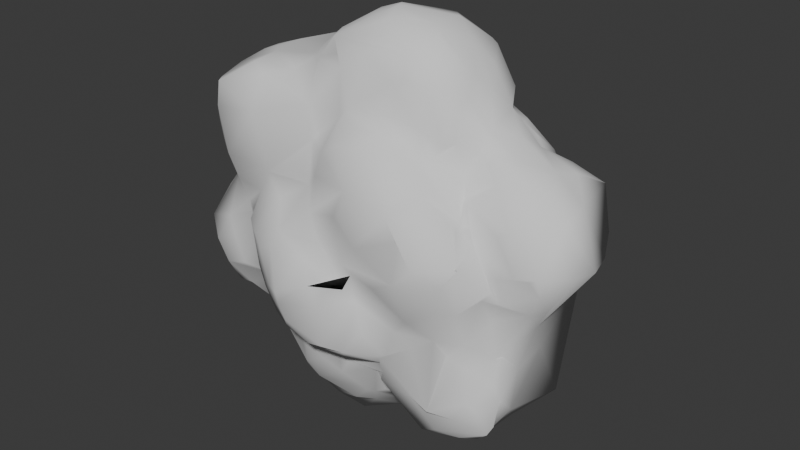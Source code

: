# Source: Geo.blend  (saved by Blender 5.1.30; exported with 4.5.12 LTS)
import bpy
from mathutils import Matrix  # noqa: F401  (used for matrix-valued properties, if any)

bpy.ops.wm.read_factory_settings(use_empty=True)
scene = bpy.context.scene
scene.name = 'Scene'

# ---- world
world_world = bpy.data.worlds.new('World'); scene.world = world_world
world_world.use_nodes = True; world_world.node_tree.nodes.clear()
_N = world_world.node_tree.nodes; _L = world_world.node_tree.links
n0 = _N.new('ShaderNodeOutputWorld'); n0.name = 'World Output'; n0.location = (200, 100)
n1 = _N.new('ShaderNodeBackground'); n1.name = 'Background'; n1.location = (-200, 100)
n1.inputs[0].default_value = (0.05088, 0.05088, 0.05088, 1.0)
_L.new(n1.outputs[0], n0.inputs[0])
n0.is_active_output = True
world_world.color = (0.05088, 0.05088, 0.05088)
world_world.sun_shadow_jitter_overblur = 0.0

# ---- meshes
me_icosphere_002 = bpy.data.meshes.new('Icosphere.002')
me_icosphere_002.from_pydata([(-1.588, -1.232, -0.6654), (-1.454, -1.252, -0.3086), (-1.304, -1.292, -0.5663), (-1.232, -1.176, -0.006416), (-1.197, -0.4857, -1.287), (-1.158, -0.09449, -1.507), (-1.198, -0.1897, -1.367), (-1.746, -0.9366, -0.6205), (-1.944, -0.9687, -0.3143), (-1.739, -0.428, -0.8138), (-2.017, -0.5752, -0.2581), (-1.479, -0.9558, -0.926), (-1.518, -1.097, -0.868), (-1.639, -0.7634, -0.8949), (-1.294, -1.183, -0.8117), (-1.232, -0.7535, -1.071), (-1.743, -1.201, -0.4675), (-1.588, -1.122, -0.1831), (-1.233, -1.175, -0.005424), (-1.521, -0.4834, -0.9481), (-1.362, -0.1969, -1.079), (-0.3061, -1.259, -1.258), (-0.6104, -1.848, -0.414), (-0.9352, -1.187, -0.5956), (-0.6717, -1.639, -0.7668), (-0.619, -1.228, -1.004), (-0.7598, -1.344, -0.7792), (-0.9042, -1.584, -0.3776), (-0.9677, -1.24, -0.4895), (-1.133, -1.219, -0.2225), (-0.7923, -1.65, -0.5412), (-0.721, -1.828, -0.07938), (-0.8401, -1.457, -0.5784), (-0.3994, -1.888, -0.6882), (-0.448, -1.943, -0.5122), (-0.4357, -2.01, -0.3837), (-0.01157, -1.862, -0.4266), (-0.07987, -1.925, -0.2049), (-0.3476, -1.638, -0.9178), (-0.4725, -1.755, -0.8181), (-0.391, -1.332, -0.952), (-0.5181, -1.339, -0.8967), (-0.1756, -1.79, -0.8753), (-0.1244, -1.263, -1.02), (-0.5614, -1.803, -0.607), (0.1692, -1.627, -0.2293), (-0.894, -1.016, -1.252), (-0.8882, -0.7397, -1.649), (-1.012, -0.8181, -1.353), (-0.611, -1.137, -1.448), (-0.778, -0.8385, -1.658), (-0.8422, -0.9077, -1.47), (-0.8849, -0.2286, -1.927), (-0.7258, -0.4991, -1.876), (-0.9942, -0.5258, -1.708), (-1.103, -0.1934, -1.629), (-1.15, -0.2904, -1.486), (-0.8257, -0.5997, -1.77), (-0.4224, -0.733, -1.87), (-0.5104, -1.027, -1.625), (-0.4622, -1.218, -1.35), (-0.1041, -1.203, -1.346), (-0.1187, -0.8559, -1.757), (-0.3472, -0.08564, -2.091), (-0.4366, -0.1888, -2.074), (-0.2179, -0.4838, -2.039), (-0.1574, -0.1919, -2.09), (-1.125, -0.9375, -1.013), (-1.098, -0.847, -1.139), (-0.6939, -1.178, -0.9762), (-0.788, -1.223, -0.8009), (-0.5554, -1.216, -1.177), (-0.003854, -1.213, -1.168), (-1.463, -1.239, 0.5324), (-1.175, -1.239, -0.002743), (-1.526, -1.288, 1.006), (-1.489, -1.285, 1.252), (-1.786, -0.7813, 0.02634), (-1.753, -0.2801, 0.2481), (-1.778, -0.3952, 0.4114), (-1.765, -0.2079, 0.2152), (-1.782, -0.4665, 1.075), (-1.849, -0.2582, 0.5939), (-1.793, -0.1997, 1.095), (-1.557, -0.8796, 0.2687), (-1.623, -0.9836, 0.4941), (-1.644, -0.7868, 0.3944), (-1.325, -1.068, 0.06018), (-1.354, -1.212, 0.303), (-1.648, -1.082, 0.7107), (-1.74, -0.7654, 1.023), (-1.703, -0.4832, 0.2283), (-1.726, -0.5968, 0.7093), (-1.774, -0.5276, 1.079), (-1.739, -0.2994, 1.146), (-1.748, -0.1035, 1.157), (-1.575, -1.095, 1.24), (-1.271, -1.115, 1.395), (-1.152, -1.022, 1.473), (-1.352, -0.7777, 1.4), (-1.695, -0.5003, 1.265), (-1.558, -0.2055, 1.375), (-1.224, -0.483, 1.466), (-1.403, -0.19, 1.434), (-0.5992, -1.809, -0.02014), (-0.9595, -1.614, 0.1003), (-0.9821, -1.488, 0.1414), (-0.9001, -1.289, 0.5187), (-0.8405, -1.752, 0.04807), (-0.5422, -1.627, 0.4394), (-0.9072, -1.527, 1.141), (-0.2022, -1.824, 0.01524), (-0.4898, -1.784, 0.1708), (-0.3203, -1.4, 0.5879), (-0.1162, -1.602, 0.1367), (-0.2579, -1.517, 0.3599), (-0.3482, -1.263, 0.9617), (-0.01462, -1.539, 0.905), (-0.2086, -1.473, 0.7105), (-0.1429, -1.447, 0.9411), (-0.03282, -1.271, 1.195), (-1.115, -1.13, 0.2241), (-0.3187, -1.208, 1.004), (-1.006, -1.147, 1.404), (-0.7124, -0.9618, 1.469), (-0.7359, -0.4882, 1.548), (-0.4641, -1.106, 1.238), (-0.5475, -0.7247, 1.583), (-0.05927, -1.188, 1.242), (-0.1165, -1.044, 1.639), (-0.2191, -0.9118, 1.725), (-0.3419, -0.7539, 1.827), (-0.394, -0.4885, 1.851), (-0.1106, -0.4699, 1.977), (0.002446, -0.3592, 2.042), (-0.1693, -0.1903, 2.001), (-1.249, 0.1377, -1.339), (-1.155, 0.2751, -1.499), (-1.205, 0.3862, -1.352), (-1.177, 0.6025, -1.249), (-1.82, 0.1024, -0.7219), (-1.923, 0.1054, -0.176), (-2.01, 0.7009, -0.2575), (-1.509, 0.1047, -0.9571), (-1.266, 0.3478, -1.178), (-1.522, 0.6934, -0.9551), (-1.519, 1.097, -0.868), (-1.182, 0.6729, -1.183), (-1.315, 0.925, -0.9749), (-1.593, 1.067, -0.1716), (-1.277, 1.31, -0.5945), (-1.524, 1.209, -0.4196), (-1.227, 1.178, -0.016), (-0.9319, 0.404, -1.852), (-0.5936, 0.174, -2.115), (-0.7988, -0.01645, -2.058), (-0.6988, 0.3868, -1.985), (-1.108, 0.1045, -1.668), (-1.03, 0.4776, -1.716), (-1.138, 0.4753, -1.45), (-0.714, 0.6202, -1.834), (-0.9313, 0.6907, -1.67), (-1.028, 0.8114, -1.342), (-0.9237, 0.9072, -1.349), (-0.6634, 0.9584, -1.663), (-0.6128, 1.154, -1.423), (-0.4957, 0.2723, -2.14), (-0.3693, 0.1438, -2.13), (-0.4316, 0.4174, -2.083), (-0.08568, 0.07175, -2.061), (-0.4108, 0.7472, -1.904), (-0.4832, 0.806, -1.837), (-0.1803, 0.7491, -1.867), (-0.5579, 0.8328, -1.786), (-0.5059, 0.9389, -1.743), (-0.419, 1.126, -1.483), (-0.1163, 0.8373, -1.783), (-0.1697, 0.9854, -1.676), (-1.121, 0.7941, -1.158), (-1.133, 0.8796, -1.058), (-0.9979, 1.052, -0.8869), (-0.8445, 1.117, -1.167), (-0.6571, 1.197, -1.305), (-0.1074, 1.193, -1.371), (-0.8749, 1.148, -0.9677), (-0.9344, 1.113, -0.7654), (-0.7706, 1.232, -1.075), (-0.7498, 1.326, -0.8071), (-1.068, 1.238, -0.3122), (-0.9774, 1.526, -0.2891), (-0.8501, 1.4, -0.5964), (-0.7973, 1.737, -0.4764), (-0.6071, 1.755, -0.6503), (-0.7967, 1.772, -0.2013), (-0.3933, 1.334, -0.9525), (-0.5274, 1.34, -0.8911), (-0.4412, 1.646, -0.8659), (-0.2336, 1.699, -0.939), (0.03216, 1.591, -0.04845), (-0.07987, 1.925, -0.2049), (-1.814, 0.1052, 0.4126), (-1.74, 0.3653, 0.2377), (-1.782, 0.3921, 0.414), (-1.796, 0.1066, 1.101), (-1.818, 0.4012, 0.7078), (-1.796, 0.3697, 1.064), (-1.757, 0.5771, 0.5156), (-1.773, 0.5537, 1.096), (-1.728, 0.4836, 0.3189), (-1.734, 0.4491, 1.143), (-1.628, 0.6702, 0.241), (-1.697, 0.6862, 0.4127), (-1.544, 0.9037, 0.2715), (-1.631, 0.9501, 0.4674), (-1.44, 0.9866, 0.1765), (-1.727, 0.7555, 0.7083), (-1.753, 0.6655, 1.134), (-1.69, 0.9937, 0.9628), (-1.742, 0.253, 1.15), (-1.562, 0.1064, 1.376), (-1.574, 0.3895, 1.352), (-1.26, 0.1048, 1.486), (-1.381, 0.3991, 1.423), (-1.683, 0.7106, 1.255), (-1.208, 0.6924, 1.464), (-1.267, 1.075, 1.421), (-1.361, 1.252, 0.3676), (-1.515, 1.322, 0.7577), (-1.364, 1.444, 0.6473), (-1.337, 1.418, 1.039), (-1.245, 1.509, 0.8106), (-1.489, 1.285, 1.252), (-1.489, 1.285, 1.252), (-1.165, 1.431, 1.161), (-0.7442, 0.1068, 1.569), (-0.6243, 0.8019, 1.528), (-0.7085, 1.077, 1.393), (-0.2695, 0.1276, 1.969), (-0.03168, 0.1051, 2.056), (-0.1203, 0.4048, 1.993), (-0.4467, 0.8681, 1.476), (-0.3426, 0.7554, 1.83), (-1.23, 1.113, 0.05517), (-0.9946, 1.231, 0.4987), (-0.9406, 1.46, 0.2941), (-0.7964, 1.295, 0.6097), (-0.8732, 1.712, 0.0658), (-0.5536, 1.592, 0.4728), (-0.8543, 1.267, 0.6195), (-0.8916, 1.416, 0.8831), (-0.8916, 1.542, 1.115), (-0.6763, 1.309, 0.7502), (-0.6953, 1.386, 1.075), (-0.5907, 1.46, 0.5957), (-0.5837, 1.735, 0.283), (-0.3194, 1.677, 0.2303), (-0.4541, 1.36, 0.7024), (-0.06696, 1.524, 0.141), (-0.2161, 1.495, 0.3444), (-0.3869, 1.323, 0.6979), (-0.5082, 1.23, 0.835), (-0.1377, 1.493, 0.6873), (-0.0735, 1.49, 0.9717), (-0.5037, 1.683, 0.3738), (-0.2192, 1.802, 0.05646), (-0.9041, 1.531, 1.137), (-0.7236, 1.28, 1.234), (-0.8384, 1.445, 1.165), (-0.4256, 1.152, 1.188), (0.7542, -1.3, -1.184), (0.03245, -1.865, -0.8041), (0.02492, -1.809, -0.2925), (0.1583, -1.617, -0.9236), (0.1753, -1.682, -0.8606), (0.4292, -1.225, -1.008), (0.3045, -1.488, -0.9096), (0.3478, -1.56, -0.6112), (0.4352, -1.332, -0.9187), (0.484, -1.333, -0.872), (0.2578, -1.552, -0.3348), (0.2131, -1.533, -0.09745), (0.2973, -1.458, -0.2676), (0.5877, -1.769, -0.02887), (0.5716, -1.271, -0.5988), (0.7585, -1.267, -0.7026), (0.9952, -1.373, -1.227), (0.8327, -1.54, -0.3269), (1.1, -1.563, -0.05014), (1.036, -1.328, -0.4886), (1.146, -1.449, -0.1475), (0.02342, -0.6319, -1.791), (0.08722, -0.9651, -1.54), (0.296, -1.154, -1.145), (0.1626, -0.9175, -1.541), (0.2817, -0.8996, -1.467), (0.2721, -0.998, -1.32), (0.4568, -0.7546, -1.49), (0.1843, -0.268, -1.893), (0.328, -0.09584, -1.802), (0.227, -0.483, -1.73), (0.4441, -0.1824, -1.697), (0.7725, -1.016, -1.651), (1.024, -1.222, -1.463), (0.8029, -0.4689, -1.78), (0.4165, -1.161, -1.147), (1.091, -1.156, -0.6795), (1.237, -1.244, -1.248), (1.242, -1.281, -0.1733), (1.241, -1.112, -1.482), (1.518, -1.071, -1.335), (1.385, -0.8606, -1.494), (1.549, -0.98, -1.262), (1.216, -0.5942, -1.697), (1.519, -0.4818, -1.262), (1.35, -1.241, -1.033), (1.292, -1.122, -0.7308), (1.5, -0.9045, -0.6513), (1.501, -0.9406, -0.8538), (1.563, -0.8894, -0.997), (1.538, -0.828, -0.5951), (1.258, -1.111, -0.5168), (1.406, -1.079, -0.02346), (1.443, -0.8734, -0.2732), (1.532, -0.9679, -0.03537), (1.501, -0.9028, -0.6082), (1.742, -0.6719, -0.1518), (1.595, -0.5281, -0.7752), (1.726, -0.4604, -0.3248), (1.87, -0.6412, -0.08814), (0.2634, -1.821, 0.5667), (0.07988, -1.556, -0.01187), (0.1493, -1.754, 0.5095), (0.4066, -1.831, 0.3153), (0.2842, -1.767, 0.7838), (0.054, -1.501, 1.062), (0.4629, -1.645, 0.9695), (0.4687, -1.398, 1.135), (0.7987, -1.773, 0.07877), (0.8605, -1.769, 0.5045), (0.994, -1.764, 0.2682), (1.179, -1.485, 0.1208), (1.284, -1.371, 0.2874), (0.7455, -1.793, 0.6891), (0.8736, -1.471, 0.82), (0.7767, -1.452, 0.9397), (1.164, -1.273, 0.6502), (0.9323, -1.369, 0.8397), (0.4472, -1.255, 1.197), (0.5891, -1.117, 1.154), (1.198, -1.217, 0.5617), (0.7565, -1.093, 1.048), (0.8214, -0.8776, 1.061), (1.176, -1.091, 0.6103), (1.103, -0.8546, 0.755), (1.031, -0.6729, 0.9299), (1.112, -0.5398, 1.083), (0.02746, -1.16, 1.342), (0.3333, -1.115, 1.336), (0.4276, -0.9911, 1.608), (0.5225, -0.9219, 1.672), (0.1074, -0.9308, 1.805), (0.4527, -0.8175, 1.859), (0.1214, -0.493, 2.022), (0.292, -0.3138, 2.027), (0.08082, -0.1926, 2.097), (0.4762, -0.1979, 2.014), (0.6454, -0.9565, 1.292), (0.896, -0.8616, 1.151), (0.7196, -0.873, 1.6), (0.9797, -0.7593, 1.188), (0.8975, -0.6112, 1.432), (0.8602, -0.5047, 1.598), (0.8793, -0.1898, 1.67), (1.085, -0.3972, 1.217), (0.9304, -0.4152, 1.493), (1.114, -0.3225, 1.24), (0.6775, -0.4494, 1.917), (1.278, -1.383, 0.3106), (1.483, -1.02, 0.06739), (1.277, -0.9836, 0.4088), (1.473, -0.9213, 0.5491), (1.429, -1.008, 0.1865), (1.667, -0.9594, 0.2443), (1.572, -0.9155, -0.03422), (1.224, -0.9602, 0.55), (1.168, -0.9281, 0.7463), (1.351, -0.6978, 0.9242), (1.556, -0.8902, 0.6109), (1.202, -0.5907, 1.031), (1.378, -0.2938, 1.063), (1.603, -0.4671, 0.9463), (1.798, -0.9273, 0.2551), (1.876, -0.8525, 0.1198), (1.865, -0.9187, 0.2924), (2.063, -0.4178, 0.2519), (1.952, -0.512, 0.7025), (1.212, -0.3494, 1.16), (0.188, 0.08362, -1.926), (0.1561, 0.3633, -1.906), (0.312, 0.2422, -1.787), (0.4802, 0.1257, -1.701), (0.5383, 0.3927, -1.665), (0.1791, 0.6997, -1.704), (0.3742, 1.012, -1.299), (0.368, 0.9224, -1.386), (0.366, 0.894, -1.407), (0.7812, 0.09981, -1.785), (0.7527, 0.7065, -1.733), (0.7408, 0.9955, -1.652), (0.6728, 1.117, -1.465), (1.043, 1.137, -1.594), (1.17, 1.098, -1.455), (0.2991, 1.109, -1.174), (0.5613, 1.177, -1.263), (0.8762, 1.144, -1.508), (0.7556, 1.232, -1.38), (1.043, 1.137, -1.594), (0.2855, 1.249, -1.009), (0.2209, 1.713, -0.8586), (0.4431, 1.376, -0.8767), (0.4671, 1.334, -0.8816), (0.326, 1.443, -0.9144), (0.2279, 1.524, -0.1305), (0.546, 1.345, -0.4626), (0.3321, 1.469, -0.2252), (0.5888, 1.771, -0.02805), (0.4644, 1.385, -0.8702), (1.133, 1.177, -0.7733), (0.9462, 1.261, -0.634), (0.774, 1.672, -0.1962), (1.099, 1.2, -0.6161), (1.166, 1.407, -0.1906), (0.9299, 1.447, -0.3496), (1.304, 0.1003, -1.619), (1.22, 0.5844, -1.698), (1.365, 0.9894, -1.338), (1.563, 0.6455, -1.397), (1.566, 0.1054, -0.7546), (1.453, 0.9899, -0.7388), (1.281, 1.174, -0.008254), (1.696, 0.6825, -0.2397), (1.25, 1.107, -0.5454), (0.6016, 1.115, 1.146), (1.127, 0.4762, 1.085), (1.196, 1.123, 0.5581), (0.6392, 1.002, 1.2), (1.07, 0.6279, 0.9821), (1.171, 0.9132, 0.6703), (0.9576, 0.9118, 0.8645), (0.4964, 0.3176, 2.007), (0.171, 1.042, 1.598), (0.4424, 1.127, 1.251), (0.2179, 0.8404, 1.926), (0.8788, 0.29, 1.669), (0.9338, 0.1052, 1.51), (1.073, 0.2918, 1.34), (0.7511, 0.111, 1.824), (0.8407, 0.7851, 1.297), (0.6586, 0.8557, 1.723), (0.6586, 0.8556, 1.723), (0.9337, 0.6773, 1.431), (0.6667, 0.7007, 1.798), (0.04499, 1.552, 0.02793), (0.3672, 1.701, 0.004374), (0.1101, 1.656, 0.7077), (0.1483, 1.623, 1.013), (0.4405, 1.339, 1.161), (0.5556, 1.7, 0.8747), (0.4972, 1.595, 1.033), (0.1954, 1.769, 0.5466), (0.4726, 1.806, 0.05625), (0.2537, 1.731, 0.8467), (0.4268, 1.871, 0.6936), (0.8745, 1.706, 0.007183), (1.07, 1.627, 0.05703), (1.158, 1.576, 0.4684), (0.8979, 1.388, 0.8496), (0.7975, 1.288, 0.9664), (1.021, 1.596, 0.6886), (0.7831, 1.429, 0.9619), (1.032, 1.289, 0.7491), (0.8039, 1.772, 0.0771), (0.8721, 1.771, 0.4881), (0.9799, 1.756, 0.1944), (0.9056, 1.723, 0.5653), (-0.05136, 1.212, 1.231), (1.344, 0.3663, 1.045), (1.612, 0.1052, 0.9372), (1.683, 0.4423, 0.8837), (1.306, 0.9775, 0.4097), (1.75, 0.8116, 0.01336), (1.5, 1.0, 0.03432), (1.345, 0.8121, 0.8281), (1.823, 0.8214, 0.7548), (1.53, 0.7129, 0.8906), (1.634, 0.8519, 0.7502), (2.043, 0.1036, 0.163), (1.878, 0.1068, 0.7242), (1.91, 0.7376, 0.09333), (1.866, 0.9189, 0.2925), (1.823, 0.8214, 0.7548), (1.226, 0.1044, 1.175), (1.323, 1.269, 0.2059), (1.288, 1.368, 0.3027), (1.213, 1.447, 0.1704)], [], [(2, 1, 16, 0), (23, 2, 0, 14), (143, 19, 9, 140), (143, 20, 19), (19, 15, 11, 13), (67, 14, 11, 15), (12, 11, 14), (75, 89, 73), (6, 4, 20), (9, 7, 8, 10), (21, 60, 61), (140, 9, 10, 141), (180, 179, 148), (73, 85, 88), (147, 145, 148), (149, 151, 146), (168, 167, 166), (7, 12, 16), (77, 78, 10), (40, 21, 43), (105, 29, 27, 31), (34, 33, 36), (27, 28, 32, 30), (34, 36, 37, 35), (38, 39, 41, 40), (272, 42, 38, 43), (263, 199, 193), (104, 31, 22, 35), (25, 40, 41, 26), (24, 26, 41, 39), (270, 36, 33, 42), (27, 30, 31), (24, 30, 32, 26), (23, 26, 32, 28), (38, 40, 43), (33, 34, 44, 39), (24, 39, 44, 30), (22, 30, 44, 34), (64, 53, 52, 155), (47, 50, 51, 48), (46, 48, 51, 49), (333, 329, 342), (56, 54, 48, 4), (291, 61, 59, 62), (62, 59, 50, 58), (26, 23, 70), (64, 65, 58, 53), (53, 57, 54), (54, 55, 52), (290, 293, 62), (290, 62, 58, 65), (64, 63, 66), (47, 54, 57, 50), (167, 169, 166), (155, 167, 64), (64, 66, 65), (49, 51, 50), (60, 59, 61), (59, 60, 49), (23, 14, 67, 70), (2, 28, 29, 3), (327, 326, 437), (5, 55, 56, 6), (297, 300, 299), (12, 7, 13), (39, 38, 42), (281, 283, 286, 282), (104, 108, 31), (1, 17, 16), (48, 68, 15), (3, 18, 17, 1), (61, 72, 43), (25, 26, 70, 69), (119, 120, 128), (25, 69, 71, 40), (61, 43, 21), (91, 78, 77), (22, 34, 35), (46, 67, 68, 48), (46, 49, 69, 67), (49, 60, 71, 69), (21, 40, 71, 60), (30, 22, 31), (82, 83, 203), (12, 0, 16), (118, 116, 113), (110, 75, 73, 107), (200, 80, 79, 82), (92, 81, 82, 79), (91, 77, 84, 86), (84, 87, 88, 85), (96, 90, 89, 75), (78, 79, 80), (92, 79, 91, 86), (240, 236, 235), (93, 94, 83, 81), (81, 83, 82), (78, 91, 79), (221, 102, 125, 234), (244, 247, 246), (90, 93, 92), (102, 98, 124, 125), (96, 99, 100, 90), (102, 103, 100, 99), (129, 130, 127), (107, 88, 121), (338, 339, 342), (111, 114, 112), (115, 118, 113), (124, 123, 126), (113, 109, 112, 115), (333, 117, 118, 115), (102, 99, 98), (76, 110, 123), (35, 37, 111), (104, 35, 111, 112), (118, 119, 116), (123, 97, 76), (221, 103, 102), (132, 135, 237), (127, 124, 126, 129), (132, 127, 131), (238, 135, 134, 364), (268, 266, 236), (452, 450, 240, 241), (126, 128, 129), (145, 147, 144), (130, 129, 131), (133, 135, 132), (368, 358, 366), (133, 134, 135), (362, 133, 131), (6, 20, 136), (76, 97, 96), (98, 123, 124), (116, 119, 122), (127, 130, 131), (103, 101, 100), (105, 108, 109), (265, 232, 225), (85, 89, 86), (117, 119, 118), (77, 8, 84), (126, 122, 128), (127, 125, 124), (92, 86, 89, 90), (125, 127, 132), (87, 121, 88), (224, 222, 221), (97, 99, 96), (93, 100, 101, 94), (106, 105, 107), (83, 94, 101, 95), (112, 114, 115), (112, 108, 104), (97, 123, 98), (8, 17, 84), (106, 107, 121), (265, 225, 236), (96, 75, 76), (106, 121, 87, 74), (85, 73, 89), (119, 128, 122), (136, 137, 157, 5), (76, 75, 110), (237, 234, 125, 132), (138, 136, 144), (150, 151, 152, 188), (150, 185, 180), (140, 142, 146, 145), (192, 191, 193), (300, 406, 303), (180, 148, 146, 150), (440, 437, 436, 438), (418, 197, 196), (145, 144, 143), (188, 185, 150), (149, 152, 151), (156, 153, 160), (157, 153, 155, 52), (173, 170, 160), (164, 174, 173), (167, 168, 169), (168, 166, 154, 156), (166, 169, 66, 63), (398, 169, 168, 172), (174, 175, 177), (403, 177, 175, 183), (154, 166, 167, 155), (153, 158, 161), (168, 170, 172), (165, 175, 174, 164), (397, 169, 398), (161, 162, 163), (174, 177, 171), (158, 159, 162, 161), (241, 235, 234, 237), (173, 160, 161, 164), (170, 173, 174, 171), (183, 175, 182, 194), (408, 414, 410), (163, 165, 164), (176, 177, 402), (156, 160, 170, 168), (185, 187, 186, 184), (189, 188, 152, 242), (230, 250, 248), (266, 268, 252), (416, 411, 410), (430, 441, 427), (142, 201, 210), (187, 195, 194, 186), (192, 196, 187, 191), (498, 496, 440), (219, 220, 218), (417, 183, 194, 197), (188, 190, 187, 185), (198, 422, 199), (228, 230, 248), (196, 197, 194), (193, 191, 189, 246), (138, 159, 158, 137), (202, 200, 204), (138, 139, 162, 159), (170, 171, 172), (147, 148, 179, 178), (153, 156, 155), (52, 55, 157), (165, 182, 175), (187, 190, 191), (157, 158, 153), (212, 214, 149), (150, 146, 151), (228, 229, 230), (179, 180, 185, 184), (179, 184, 186, 181), (186, 194, 182), (138, 144, 147, 139), (162, 178, 179, 163), (179, 181, 165, 163), (263, 264, 199), (199, 418, 196, 192), (165, 181, 186, 182), (147, 178, 162, 139), (190, 188, 191), (200, 201, 141, 80), (203, 204, 200, 82), (210, 211, 213, 212), (227, 213, 215, 217), (212, 213, 214), (461, 459, 450, 452), (206, 204, 207, 215), (229, 228, 227), (208, 211, 210), (226, 243, 242), (101, 219, 95), (208, 210, 201), (213, 226, 214), (204, 205, 207), (202, 206, 211, 208), (209, 216, 207, 205), (221, 222, 219, 103), (268, 236, 240), (224, 225, 223, 222), (223, 225, 231, 217), (203, 95, 219, 218), (216, 223, 217), (235, 236, 225, 224), (250, 230, 229, 233), (231, 229, 227, 217), (231, 232, 229), (201, 142, 141), (237, 239, 241), (238, 239, 237, 135), (451, 485, 450), (268, 240, 450, 485), (241, 239, 452), (449, 456, 453, 461), (459, 458, 457), (296, 303, 301), (246, 189, 242, 244), (267, 252, 250), (245, 247, 244, 243), (249, 250, 252), (249, 252, 251, 248), (232, 265, 233), (256, 258, 257, 255), (255, 263, 256), (260, 259, 252, 268), (259, 261, 256, 253), (261, 258, 256), (288, 284, 285, 305), (193, 246, 254, 263), (251, 252, 259), (266, 267, 265), (257, 264, 263, 255), (245, 251, 253, 247), (248, 251, 245, 243), (260, 262, 261), (279, 280, 271), (470, 462, 469), (265, 267, 250, 233), (225, 232, 231), (227, 228, 226), (257, 258, 462), (152, 214, 226, 242), (267, 266, 252), (228, 248, 243, 226), (302, 309, 306), (211, 215, 213), (215, 216, 217), (83, 95, 203), (205, 203, 218), (226, 213, 227), (308, 302, 301), (209, 220, 223, 216), (218, 220, 209, 205), (240, 235, 241), (308, 309, 302), (246, 247, 254), (247, 256, 254), (247, 253, 256), (251, 259, 253), (260, 268, 485), (274, 275, 273, 272), (274, 277, 278, 275), (273, 275, 278, 276), (278, 283, 276), (273, 276, 279), (276, 283, 279), (285, 284, 277, 269), (288, 286, 283, 284), (286, 287, 337, 282), (320, 288, 305), (278, 277, 284), (296, 301, 295), (36, 270, 279, 271), (498, 500, 497, 496), (297, 298, 300), (278, 284, 283), (280, 281, 282), (310, 312, 313), (293, 294, 292, 291), (293, 296, 294), (65, 66, 297), (299, 293, 290), (459, 451, 450), (269, 295, 301, 302), (312, 308, 301, 303), (433, 312, 303, 406), (292, 294, 295), (294, 296, 295), (388, 390, 389), (435, 438, 436), (460, 458, 453), (290, 65, 297, 299), (293, 299, 296), (43, 72, 274), (385, 387, 386), (423, 418, 422), (318, 311, 310, 313), (436, 437, 313, 433), (365, 456, 449), (315, 316, 320), (318, 313, 326), (314, 311, 318, 317), (316, 319, 324), (317, 319, 316, 315), (324, 322, 320, 316), (331, 329, 333), (321, 322, 325, 323), (324, 326, 327), (394, 328, 327), (289, 340, 287), (327, 325, 324), (394, 392, 328), (430, 431, 441), (434, 436, 433), (490, 498, 440), (337, 338, 332), (326, 319, 318), (61, 292, 72), (292, 295, 304), (309, 310, 311), (314, 285, 306), (306, 285, 269, 302), (289, 288, 307), (304, 274, 72, 292), (344, 335, 342), (334, 119, 117), (310, 309, 308), (273, 279, 270), (379, 382, 380), (502, 504, 503), (356, 357, 358), (324, 325, 322), (322, 321, 320), (286, 289, 287), (320, 321, 307), (37, 36, 271), (281, 280, 279), (305, 315, 320), (309, 314, 306), (337, 332, 330, 282), (334, 117, 333, 335), (353, 354, 352), (337, 287, 340, 339), (339, 345, 342), (345, 343, 342), (343, 345, 346, 344), (119, 334, 120), (338, 337, 339), (356, 128, 120), (341, 345, 339), (312, 433, 313), (331, 330, 332), (437, 326, 313), (334, 336, 347), (347, 357, 356), (280, 282, 330), (340, 341, 339), (497, 488, 487), (335, 336, 334), (343, 344, 342), (352, 354, 350, 346), (128, 356, 129), (360, 129, 356, 358), (131, 360, 361, 362), (365, 376, 372, 456), (367, 368, 366), (365, 362, 361, 376), (359, 368, 361), (372, 374, 375, 454), (370, 373, 374, 371), (341, 340, 377), (371, 376, 368), (376, 361, 368), (449, 238, 364, 365), (370, 371, 368, 367), (369, 373, 370, 367), (359, 361, 358), (363, 364, 362), (358, 361, 360), (289, 307, 340), (373, 375, 374), (378, 381, 382, 379), (387, 380, 382, 393), (392, 394, 393), (487, 390, 395, 497), (172, 402, 398), (395, 387, 393), (496, 497, 395, 394), (499, 491, 489, 495), (381, 383, 392, 391), (381, 391, 382), (407, 401, 402, 404), (393, 394, 395), (380, 385, 384, 379), (390, 386, 387), (387, 395, 390), (390, 388, 386), (149, 146, 142), (377, 340, 307, 378), (353, 385, 386, 354), (384, 385, 353, 352), (349, 379, 384, 352), (386, 388, 355, 354), (375, 396, 389, 501), (133, 362, 134), (364, 134, 362), (349, 352, 345, 341), (344, 350, 348, 336), (385, 380, 387), (120, 334, 347, 356), (354, 351, 350), (351, 367, 366, 350), (351, 354, 369, 367), (355, 373, 369, 354), (348, 350, 366, 357), (400, 300, 298), (348, 357, 347, 336), (355, 388, 396, 373), (377, 379, 349, 341), (401, 399, 398, 402), (402, 177, 403, 404), (434, 433, 406, 407), (405, 409, 408, 404), (407, 408, 410), (176, 402, 172), (400, 399, 401), (403, 412, 405), (419, 417, 421), (420, 421, 418, 423), (417, 197, 418, 421), (438, 439, 440), (427, 426, 420, 428), (431, 432, 429, 474), (428, 423, 429, 432), (424, 425, 429), (430, 432, 431), (415, 426, 416), (16, 8, 7), (422, 424, 423), (470, 481, 425), (428, 420, 423), (239, 238, 449), (411, 435, 410), (499, 495, 500), (434, 435, 436), (335, 333, 342), (491, 440, 439), (192, 193, 199), (443, 486, 446), (435, 416, 427, 438), (446, 448, 445), (491, 490, 440), (443, 455, 486), (445, 457, 446), (412, 417, 419), (419, 405, 412), (413, 405, 419), (424, 429, 423), (441, 431, 502, 439), (442, 466, 451), (408, 409, 415, 414), (405, 413, 415, 409), (183, 417, 403), (416, 426, 427), (416, 410, 414), (473, 474, 429), (419, 426, 415, 413), (410, 435, 434), (415, 416, 414), (417, 412, 403), (430, 428, 432), (446, 492, 447), (447, 448, 446), (452, 449, 461), (312, 310, 308), (496, 394, 327), (375, 501, 455, 454), (456, 372, 454, 453), (459, 457, 445, 451), (457, 460, 455, 446), (498, 499, 500), (458, 461, 453), (468, 472, 471), (443, 446, 455), (453, 454, 455, 460), (260, 485, 466, 465), (482, 481, 470), (469, 464, 471, 472), (478, 479, 477, 476), (478, 484, 482, 472), (478, 480, 475, 484), (475, 483, 482, 484), (468, 479, 478, 467), (477, 479, 468, 466), (481, 482, 483), (469, 462, 258, 464), (476, 477, 480), (473, 481, 483, 474), (465, 468, 471), (474, 504, 502), (480, 447, 444), (466, 485, 451), (464, 465, 471), (444, 503, 475, 480), (467, 478, 472), (463, 462, 470), (474, 483, 475), (467, 472, 468), (401, 407, 406), (501, 389, 487, 486), (439, 502, 489, 491), (494, 492, 446, 486), (492, 495, 489, 447), (410, 434, 407), (140, 141, 142), (493, 494, 488), (80, 141, 10), (486, 455, 501), (502, 503, 489), (493, 500, 495), (494, 493, 492), (490, 491, 498), (491, 499, 498), (444, 447, 489), (9, 13, 7), (488, 497, 500), (500, 493, 488), (452, 239, 449), (458, 459, 461), (77, 10, 8), (489, 503, 444), (445, 448, 477), (476, 480, 478), (448, 480, 477), (445, 477, 466, 442), (19, 13, 9), (493, 495, 492), (261, 464, 258), (145, 143, 140), (482, 470, 469, 472), (486, 487, 488, 494), (474, 475, 504), (447, 480, 448), (283, 281, 279), (53, 58, 50), (291, 292, 61), (43, 274, 272), (272, 273, 42), (271, 280, 45, 37), (92, 93, 81), (110, 116, 126, 123), (303, 296, 299, 300), (314, 315, 305), (305, 285, 314), (114, 330, 331, 115), (242, 243, 244), (389, 390, 487), (122, 126, 116), (365, 363, 362), (137, 158, 157), (136, 138, 137), (363, 365, 364), (344, 346, 350), (345, 352, 346), (177, 172, 171), (195, 187, 196), (440, 496, 327, 437), (403, 405, 404), (177, 176, 172), (269, 277, 295), (200, 202, 201), (229, 232, 233), (220, 222, 223), (419, 420, 426), (419, 421, 420), (256, 263, 254), (261, 259, 260), (250, 249, 248), (262, 465, 464, 261), (502, 431, 474), (465, 262, 260), (277, 304, 295), (146, 148, 145), (47, 48, 54), (63, 64, 167, 166), (67, 69, 70), (93, 90, 100), (4, 6, 56), (28, 27, 29), (115, 331, 333), (4, 15, 19, 20), (15, 68, 67), (50, 57, 53), (404, 408, 407), (142, 210, 212, 149), (397, 398, 399), (288, 320, 307), (400, 401, 406), (277, 274, 304), (315, 314, 317), (318, 319, 317), (441, 438, 427), (325, 327, 328), (319, 326, 324), (309, 311, 314), (84, 85, 86), (202, 208, 201), (97, 98, 99), (105, 109, 107), (236, 266, 265), (222, 220, 219), (129, 360, 131), (5, 6, 136), (371, 374, 372), (475, 503, 504), (131, 133, 132), (101, 103, 219), (107, 113, 116, 110), (399, 400, 397), (392, 393, 391), (393, 382, 391), (442, 451, 445), (371, 372, 376), (357, 366, 358), (368, 359, 358), (378, 379, 377), (321, 378, 307), (297, 397, 298), (400, 298, 397), (10, 78, 80), (88, 107, 73), (17, 18, 87, 84), (207, 216, 215), (202, 204, 206), (42, 273, 270), (33, 39, 42), (108, 112, 109), (31, 108, 105), (45, 114, 111, 37), (105, 106, 29), (3, 74, 87, 18), (3, 29, 106, 74), (215, 211, 206), (163, 164, 161), (214, 152, 149), (428, 430, 427), (224, 221, 234, 235), (194, 195, 196), (199, 264, 257, 198), (203, 205, 204), (154, 155, 156), (189, 191, 188), (344, 336, 335), (288, 289, 286), (300, 400, 406), (325, 383, 381, 323), (321, 323, 381, 378), (332, 338, 342, 329), (329, 331, 332), (325, 328, 392, 383), (388, 389, 396), (462, 463, 424, 422), (481, 429, 425), (481, 473, 429), (424, 463, 470, 425), (438, 441, 439), (107, 109, 113), (411, 416, 435), (466, 468, 465), (458, 460, 457), (11, 12, 13), (373, 396, 375), (45, 280, 330, 114), (257, 462, 422, 198), (66, 169, 397, 297), (55, 5, 157), (0, 12, 14), (48, 15, 4), (23, 28, 2), (422, 418, 199), (2, 3, 1), (136, 20, 143, 144), (16, 17, 8), (153, 161, 160), (50, 59, 49), (53, 54, 52), (55, 54, 56), (62, 293, 291)])
me_icosphere_002.polygons.foreach_set('use_smooth', [True] * 752)
_k = set([(63, 64), (63, 166), (64, 167), (129, 130), (129, 131), (130, 131), (166, 169), (167, 169), (196, 197), (225, 231), (225, 232), (229, 231), (229, 232), (248, 249), (248, 250), (249, 250), (256, 261), (259, 261), (260, 262), (260, 465), (262, 465), (274, 277), (274, 304), (277, 295), (292, 294), (292, 295), (294, 295), (295, 304), (319, 324), (319, 326), (324, 326), (338, 339), (338, 342), (339, 342), (340, 341), (340, 377), (341, 377), (403, 417), (404, 405), (405, 412), (410, 411), (410, 414), (411, 435), (412, 417), (414, 416), (416, 435), (419, 421), (419, 426), (420, 421), (420, 426), (457, 458), (457, 459), (458, 461), (459, 461), (488, 493), (488, 500), (493, 495), (493, 500), (495, 500)])
me_icosphere_002.attributes.new('sharp_edge', 'BOOLEAN', 'EDGE').data.foreach_set('value', [ (min(e.vertices), max(e.vertices)) in _k for e in me_icosphere_002.edges])
me_icosphere_002.materials.append(None)
me_icosphere_002.use_mirror_y = True
me_icosphere_002.update()

# ---- objects
ob_detail = bpy.data.objects.new('detail', me_icosphere_002)

# ---- transforms, parenting, visibility, modifiers, constraints
ob_detail.location = (0.0, 0.0, 0.0)
ob_detail.scale = (0.1979, 0.1198, 0.1979)
ob_detail.use_mesh_mirror_y = True

# ---- collection membership
scene.collection.objects.link(ob_detail)

# ---- scene / render settings (as saved in the file)
scene.frame_start = 1; scene.frame_end = 250; scene.frame_set(1)
scene.render.engine = 'CYCLES'
scene.render.bake_bias = 0.0
scene.render.bake_samples = 0
scene.cycles.sampling_pattern = 'TABULATED_SOBOL'
scene.cycles.bake_type = 'NORMAL'
scene.eevee.use_volume_custom_range = False
bpy.context.view_layer.update()

# ---- added for rendering (the .blend has no active camera and no usable light): camera, sun
cam_auto = bpy.data.cameras.new('AutoCamera')
cam_auto.lens = 50.0
cam_auto.sensor_width = 36.0
cam_auto.clip_end = 1000.0
ob_auto_camera = bpy.data.objects.new('AutoCamera', cam_auto)
scene.collection.objects.link(ob_auto_camera)
ob_auto_camera.location = (1.16646, -1.39938, 0.925244)
ob_auto_camera.rotation_euler = (1.09748, -7.21219e-08, 0.694738)
scene.camera = ob_auto_camera
light_auto_sun = bpy.data.lights.new('AutoSun', 'SUN')
light_auto_sun.energy = 3.0
light_auto_sun.angle = 0.0523599
ob_auto_sun = bpy.data.objects.new('AutoSun', light_auto_sun)
scene.collection.objects.link(ob_auto_sun)
ob_auto_sun.rotation_euler = (0.872665, 0.174533, 0.523599)
bpy.context.view_layer.update()
